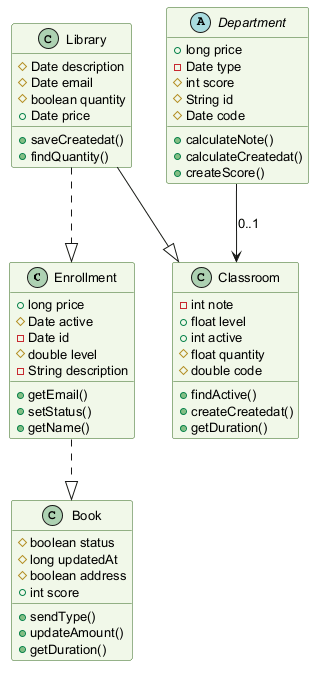

The diagram above was rendered by PlantUML. Its source (embedded in the PNG):
@startuml
skinparam backgroundColor #FFFFFF
skinparam classBackgroundColor #F1F8E9
skinparam classBorderColor #33691E
skinparam defaultFontSize 13
class Enrollment {
  +long price
  #Date active
  -Date id
  #double level
  -String description
  +getEmail()
  +setStatus()
  +getName()
}
abstract class Department {
  +long price
  -Date type
  #int score
  #String id
  #Date code
  +calculateNote()
  +calculateCreatedat()
  +createScore()
}
class Library {
  #Date description
  #Date email
  #boolean quantity
  +Date price
  +saveCreatedat()
  +findQuantity()
}
class Book {
  #boolean status
  #long updatedAt
  #boolean address
  +int score
  +sendType()
  +updateAmount()
  +getDuration()
}
class Classroom {
  -int note
  +float level
  +int active
  #float quantity
  #double code
  +findActive()
  +createCreatedat()
  +getDuration()
}
Department --> Classroom : "0..1"
Library ..|> Enrollment
Library --|> Classroom
Enrollment ..|> Book
@enduml